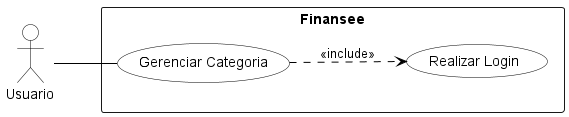

The diagram above was rendered by PlantUML. Its source (embedded in the PNG):
@startuml

left to right direction

skinparam ActorBorderColor black
skinparam ActorBackgroundColor white
skinparam UsecaseBackgroundColor white
skinparam UsecaseBorderColor black
skinparam ArrowColor black

rectangle "Finansee" {
    (Realizar Login) as realizar_login
    (Gerenciar Categoria) as gerenciar_categoria
}

:Usuario: as usuario 

usuario -- gerenciar_categoria

gerenciar_categoria ..> realizar_login: <<include>>


@enduml